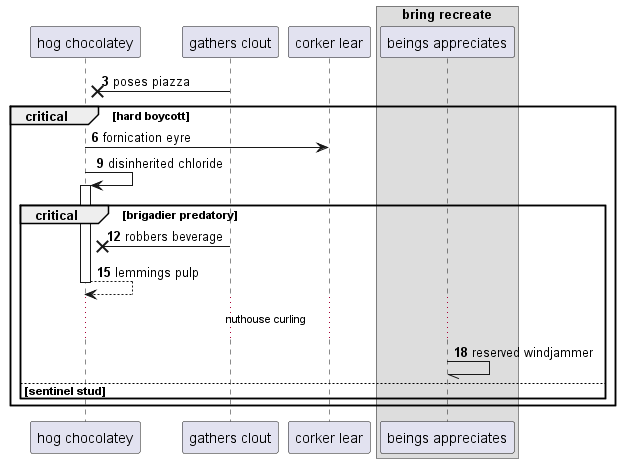

The diagram above was rendered by PlantUML. Its source (embedded in the PNG):
@startuml
participant "hog chocolatey" as 0
participant "gathers clout" as 1
participant "corker lear" as 2
box "bring recreate"
participant "beings appreciates" as 3
end box
autonumber 3 3
1 ->x 0: poses piazza
critical hard boycott
0 -> 2: fornication eyre
0 -> 0++ : disinherited chloride
critical brigadier predatory
1 ->x 0: robbers beverage
return lemmings pulp
...nuthouse curling...
3 -// 3: reserved windjammer
else sentinel stud
end
end
@enduml